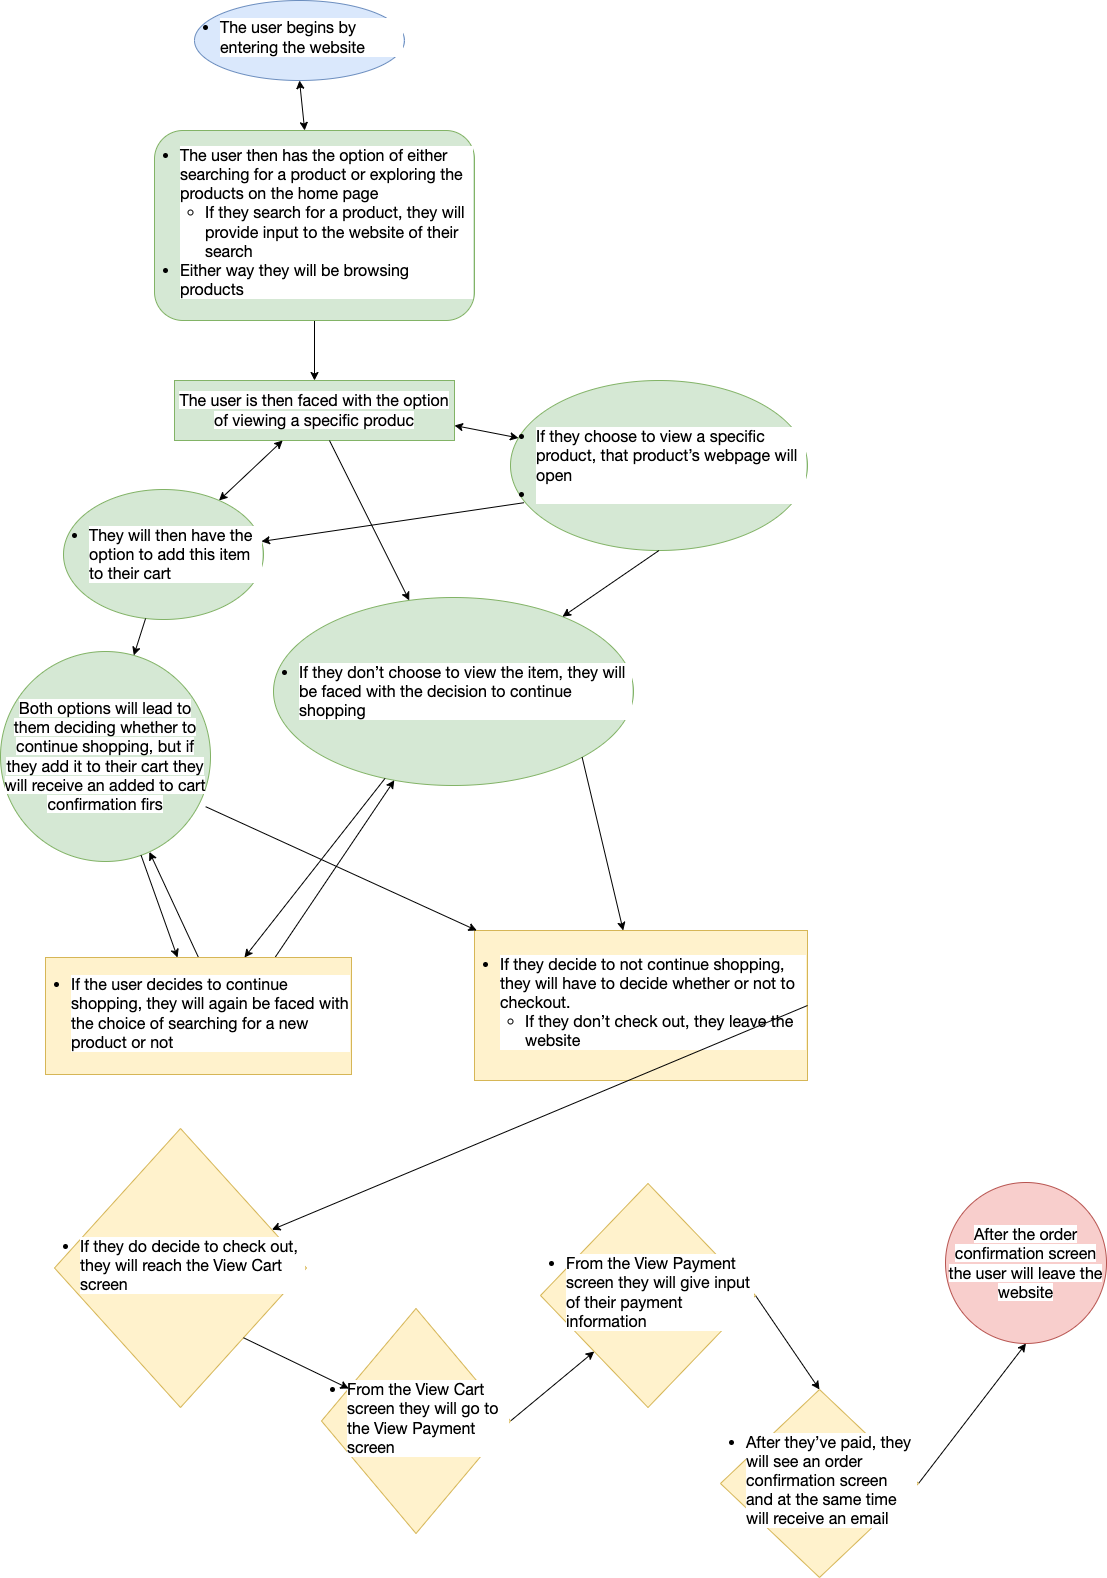

The diagram above was exported from draw.io. Its source (the exported page's mxGraphModel, read from the mxfile embedded in the PNG):
<mxGraphModel dx="2944" dy="2088" grid="1" gridSize="9" guides="1" tooltips="1" connect="1" arrows="1" fold="1" page="1" pageScale="1" pageWidth="1654" pageHeight="2336" math="0" shadow="0">
  <root>
    <mxCell id="0" />
    <mxCell id="1" parent="0" />
    <mxCell id="2" value="&lt;ul style=&quot;padding: 0px; margin: 0px 0px 6px 25px; font-family: &amp;quot;Lato Extended&amp;quot;, Lato, &amp;quot;Helvetica Neue&amp;quot;, Helvetica, Arial, sans-serif; font-size: 16px; text-align: start; background-color: rgb(255, 255, 255);&quot;&gt;&lt;li aria-level=&quot;1&quot;&gt;The user begins by entering the website&lt;/li&gt;&lt;/ul&gt;" style="ellipse;whiteSpace=wrap;html=1;fillColor=#dae8fc;strokeColor=#6c8ebf;" vertex="1" parent="1">
      <mxGeometry x="230" y="60" width="210" height="80" as="geometry" />
    </mxCell>
    <mxCell id="9" style="edgeStyle=none;html=1;exitX=0.5;exitY=1;exitDx=0;exitDy=0;" edge="1" parent="1" source="3" target="6">
      <mxGeometry relative="1" as="geometry" />
    </mxCell>
    <mxCell id="3" value="&lt;ul style=&quot;padding: 0px; margin: 0px 0px 6px 25px; font-family: &amp;quot;Lato Extended&amp;quot;, Lato, &amp;quot;Helvetica Neue&amp;quot;, Helvetica, Arial, sans-serif; font-size: 16px; text-align: start; background-color: rgb(255, 255, 255);&quot;&gt;&lt;li aria-level=&quot;1&quot;&gt;The user then has the option of either searching for a product or exploring the products on the home page&lt;/li&gt;&lt;ul style=&quot;padding: 0px; margin: 0px 0px 0px 25px;&quot;&gt;&lt;li aria-level=&quot;2&quot;&gt;If they search for a product, they will provide input to the website of their search&lt;/li&gt;&lt;/ul&gt;&lt;li&gt;Either way they will be browsing products&lt;/li&gt;&lt;/ul&gt;" style="rounded=1;whiteSpace=wrap;html=1;fillColor=#d5e8d4;strokeColor=#82b366;" vertex="1" parent="1">
      <mxGeometry x="190" y="190" width="320" height="190" as="geometry" />
    </mxCell>
    <mxCell id="5" value="" style="endArrow=classic;startArrow=classic;html=1;exitX=0.5;exitY=1;exitDx=0;exitDy=0;" edge="1" parent="1" source="2" target="3">
      <mxGeometry width="50" height="50" relative="1" as="geometry">
        <mxPoint x="290" y="140" as="sourcePoint" />
        <mxPoint x="400" y="240" as="targetPoint" />
      </mxGeometry>
    </mxCell>
    <mxCell id="6" value="&lt;span style=&quot;font-family: &amp;quot;Lato Extended&amp;quot;, Lato, &amp;quot;Helvetica Neue&amp;quot;, Helvetica, Arial, sans-serif; font-size: 16px; text-align: left; background-color: rgb(255, 255, 255);&quot;&gt;The user is then faced with the option of viewing a specific produc&lt;/span&gt;" style="rounded=0;whiteSpace=wrap;html=1;fillColor=#d5e8d4;strokeColor=#82b366;" vertex="1" parent="1">
      <mxGeometry x="210" y="440" width="280" height="60" as="geometry" />
    </mxCell>
    <mxCell id="10" value="&lt;ul style=&quot;padding: 0px; margin: 0px 0px 0px 25px; font-family: &amp;quot;Lato Extended&amp;quot;, Lato, &amp;quot;Helvetica Neue&amp;quot;, Helvetica, Arial, sans-serif; font-size: 16px; text-align: start; background-color: rgb(255, 255, 255);&quot;&gt;&lt;li aria-level=&quot;2&quot;&gt;They will then have the option to add this item to their cart&lt;/li&gt;&lt;/ul&gt;" style="ellipse;whiteSpace=wrap;html=1;fillColor=#d5e8d4;strokeColor=#82b366;" vertex="1" parent="1">
      <mxGeometry x="99" y="549" width="200" height="130" as="geometry" />
    </mxCell>
    <mxCell id="11" value="&lt;meta charset=&quot;utf-8&quot;&gt;&lt;span style=&quot;color: rgb(0, 0, 0); font-family: &amp;quot;Lato Extended&amp;quot;, Lato, &amp;quot;Helvetica Neue&amp;quot;, Helvetica, Arial, sans-serif; font-size: 16px; font-style: normal; font-variant-ligatures: normal; font-variant-caps: normal; font-weight: 400; letter-spacing: normal; orphans: 2; text-align: left; text-indent: 0px; text-transform: none; widows: 2; word-spacing: 0px; -webkit-text-stroke-width: 0px; background-color: rgb(255, 255, 255); text-decoration-thickness: initial; text-decoration-style: initial; text-decoration-color: initial; float: none; display: inline !important;&quot;&gt;Both options will lead to them deciding whether to continue shopping, but if they add it to their cart they will receive an added to cart confirmation firs&lt;/span&gt;" style="ellipse;whiteSpace=wrap;html=1;fillColor=#d5e8d4;strokeColor=#82b366;" vertex="1" parent="1">
      <mxGeometry x="36" y="711" width="210" height="210" as="geometry" />
    </mxCell>
    <mxCell id="12" value="&lt;ul style=&quot;padding: 0px; margin: 0px 0px 0px 25px; font-family: &amp;quot;Lato Extended&amp;quot;, Lato, &amp;quot;Helvetica Neue&amp;quot;, Helvetica, Arial, sans-serif; font-size: 16px; text-align: start; background-color: rgb(255, 255, 255);&quot;&gt;&lt;li aria-level=&quot;2&quot;&gt;If they choose to view a specific product, that product’s webpage will open&lt;/li&gt;&lt;li&gt;&lt;/li&gt;&lt;/ul&gt;" style="ellipse;whiteSpace=wrap;html=1;fillColor=#d5e8d4;strokeColor=#82b366;" vertex="1" parent="1">
      <mxGeometry x="546" y="440" width="297" height="170" as="geometry" />
    </mxCell>
    <mxCell id="13" value="" style="endArrow=classic;startArrow=classic;html=1;" edge="1" parent="1" source="6" target="10">
      <mxGeometry width="50" height="50" relative="1" as="geometry">
        <mxPoint x="801" y="617" as="sourcePoint" />
        <mxPoint x="851" y="567" as="targetPoint" />
      </mxGeometry>
    </mxCell>
    <mxCell id="14" value="" style="endArrow=classic;startArrow=classic;html=1;entryX=1;entryY=0.75;entryDx=0;entryDy=0;" edge="1" parent="1" source="12" target="6">
      <mxGeometry width="50" height="50" relative="1" as="geometry">
        <mxPoint x="801" y="617" as="sourcePoint" />
        <mxPoint x="851" y="567" as="targetPoint" />
      </mxGeometry>
    </mxCell>
    <mxCell id="15" value="&lt;ul style=&quot;padding: 0px; margin: 0px 0px 0px 25px; font-family: &amp;quot;Lato Extended&amp;quot;, Lato, &amp;quot;Helvetica Neue&amp;quot;, Helvetica, Arial, sans-serif; font-size: 16px; text-align: start; background-color: rgb(255, 255, 255);&quot;&gt;&lt;li aria-level=&quot;2&quot;&gt;If they don’t choose to view the item, they will be faced with the decision to continue shopping&lt;/li&gt;&lt;/ul&gt;" style="ellipse;whiteSpace=wrap;html=1;fillColor=#d5e8d4;strokeColor=#82b366;" vertex="1" parent="1">
      <mxGeometry x="309" y="657" width="360" height="188" as="geometry" />
    </mxCell>
    <mxCell id="16" value="" style="endArrow=classic;html=1;" edge="1" parent="1" source="10" target="11">
      <mxGeometry width="50" height="50" relative="1" as="geometry">
        <mxPoint x="801" y="599" as="sourcePoint" />
        <mxPoint x="851" y="549" as="targetPoint" />
      </mxGeometry>
    </mxCell>
    <mxCell id="17" value="" style="endArrow=classic;html=1;" edge="1" parent="1" source="6" target="15">
      <mxGeometry width="50" height="50" relative="1" as="geometry">
        <mxPoint x="801" y="599" as="sourcePoint" />
        <mxPoint x="851" y="549" as="targetPoint" />
      </mxGeometry>
    </mxCell>
    <mxCell id="37" style="edgeStyle=none;html=1;exitX=0.5;exitY=0;exitDx=0;exitDy=0;" edge="1" parent="1" source="18" target="11">
      <mxGeometry relative="1" as="geometry" />
    </mxCell>
    <mxCell id="38" style="edgeStyle=none;html=1;exitX=0.75;exitY=0;exitDx=0;exitDy=0;" edge="1" parent="1" source="18" target="15">
      <mxGeometry relative="1" as="geometry" />
    </mxCell>
    <mxCell id="18" value="&lt;ul style=&quot;padding: 0px; margin: 0px 0px 6px 25px; font-family: &amp;quot;Lato Extended&amp;quot;, Lato, &amp;quot;Helvetica Neue&amp;quot;, Helvetica, Arial, sans-serif; font-size: 16px; text-align: start; background-color: rgb(255, 255, 255);&quot;&gt;&lt;li aria-level=&quot;1&quot;&gt;If the user decides to continue shopping, they will again be faced with the choice of searching for a new product or not&lt;/li&gt;&lt;/ul&gt;" style="rounded=0;whiteSpace=wrap;html=1;fillColor=#fff2cc;strokeColor=#d6b656;" vertex="1" parent="1">
      <mxGeometry x="81" y="1017" width="306" height="117" as="geometry" />
    </mxCell>
    <mxCell id="20" value="" style="endArrow=classic;html=1;" edge="1" parent="1" source="11" target="18">
      <mxGeometry width="50" height="50" relative="1" as="geometry">
        <mxPoint x="801" y="581" as="sourcePoint" />
        <mxPoint x="851" y="531" as="targetPoint" />
      </mxGeometry>
    </mxCell>
    <mxCell id="21" value="" style="endArrow=classic;html=1;" edge="1" parent="1" source="15" target="18">
      <mxGeometry width="50" height="50" relative="1" as="geometry">
        <mxPoint x="801" y="581" as="sourcePoint" />
        <mxPoint x="851" y="531" as="targetPoint" />
      </mxGeometry>
    </mxCell>
    <mxCell id="22" value="&lt;ul style=&quot;padding: 0px; margin: 0px 0px 6px 25px; font-family: &amp;quot;Lato Extended&amp;quot;, Lato, &amp;quot;Helvetica Neue&amp;quot;, Helvetica, Arial, sans-serif; font-size: 16px; text-align: start; background-color: rgb(255, 255, 255);&quot;&gt;&lt;li aria-level=&quot;1&quot;&gt;If they decide to not continue shopping, they will have to decide whether or not to checkout.&lt;/li&gt;&lt;ul style=&quot;padding: 0px; margin: 0px 0px 0px 25px;&quot;&gt;&lt;li aria-level=&quot;2&quot;&gt;If they don’t check out, they leave the website&lt;/li&gt;&lt;/ul&gt;&lt;/ul&gt;" style="rounded=0;whiteSpace=wrap;html=1;fillColor=#fff2cc;strokeColor=#d6b656;" vertex="1" parent="1">
      <mxGeometry x="510" y="990" width="333" height="150" as="geometry" />
    </mxCell>
    <mxCell id="23" value="" style="endArrow=classic;html=1;exitX=0.977;exitY=0.739;exitDx=0;exitDy=0;exitPerimeter=0;" edge="1" parent="1" source="11" target="22">
      <mxGeometry width="50" height="50" relative="1" as="geometry">
        <mxPoint x="801" y="554" as="sourcePoint" />
        <mxPoint x="851" y="504" as="targetPoint" />
      </mxGeometry>
    </mxCell>
    <mxCell id="24" value="" style="endArrow=classic;html=1;exitX=1;exitY=1;exitDx=0;exitDy=0;" edge="1" parent="1" source="15" target="22">
      <mxGeometry width="50" height="50" relative="1" as="geometry">
        <mxPoint x="801" y="554" as="sourcePoint" />
        <mxPoint x="851" y="504" as="targetPoint" />
      </mxGeometry>
    </mxCell>
    <mxCell id="25" value="&lt;ul style=&quot;padding: 0px; margin: 0px 0px 6px 25px; font-family: &amp;quot;Lato Extended&amp;quot;, Lato, &amp;quot;Helvetica Neue&amp;quot;, Helvetica, Arial, sans-serif; font-size: 16px; text-align: start; background-color: rgb(255, 255, 255);&quot;&gt;&lt;li aria-level=&quot;1&quot;&gt;If they do decide to check out, they will reach the View Cart screen&lt;/li&gt;&lt;/ul&gt;" style="rhombus;whiteSpace=wrap;html=1;fillColor=#fff2cc;strokeColor=#d6b656;" vertex="1" parent="1">
      <mxGeometry x="90" y="1188" width="252" height="279" as="geometry" />
    </mxCell>
    <mxCell id="26" value="" style="endArrow=classic;html=1;exitX=1;exitY=0.5;exitDx=0;exitDy=0;" edge="1" parent="1" source="22" target="25">
      <mxGeometry width="50" height="50" relative="1" as="geometry">
        <mxPoint x="801" y="680" as="sourcePoint" />
        <mxPoint x="851" y="630" as="targetPoint" />
      </mxGeometry>
    </mxCell>
    <mxCell id="33" style="edgeStyle=none;html=1;exitX=1;exitY=0.5;exitDx=0;exitDy=0;entryX=0;entryY=1;entryDx=0;entryDy=0;" edge="1" parent="1" source="27" target="31">
      <mxGeometry relative="1" as="geometry" />
    </mxCell>
    <mxCell id="27" value="&lt;ul style=&quot;padding: 0px; margin: 0px 0px 6px 25px; font-family: &amp;quot;Lato Extended&amp;quot;, Lato, &amp;quot;Helvetica Neue&amp;quot;, Helvetica, Arial, sans-serif; font-size: 16px; text-align: start; background-color: rgb(255, 255, 255);&quot;&gt;&lt;li aria-level=&quot;1&quot;&gt;From the View Cart screen they will go to the View Payment screen&lt;/li&gt;&lt;/ul&gt;" style="rhombus;whiteSpace=wrap;html=1;fillColor=#fff2cc;strokeColor=#d6b656;" vertex="1" parent="1">
      <mxGeometry x="357" y="1368" width="189" height="225" as="geometry" />
    </mxCell>
    <mxCell id="28" value="" style="endArrow=classic;html=1;exitX=1;exitY=1;exitDx=0;exitDy=0;" edge="1" parent="1" source="25" target="27">
      <mxGeometry width="50" height="50" relative="1" as="geometry">
        <mxPoint x="801" y="680" as="sourcePoint" />
        <mxPoint x="851" y="630" as="targetPoint" />
      </mxGeometry>
    </mxCell>
    <mxCell id="29" value="" style="endArrow=classic;html=1;exitX=0.045;exitY=0.719;exitDx=0;exitDy=0;exitPerimeter=0;" edge="1" parent="1" source="12" target="10">
      <mxGeometry width="50" height="50" relative="1" as="geometry">
        <mxPoint x="801" y="680" as="sourcePoint" />
        <mxPoint x="851" y="630" as="targetPoint" />
      </mxGeometry>
    </mxCell>
    <mxCell id="30" value="" style="endArrow=classic;html=1;exitX=0.5;exitY=1;exitDx=0;exitDy=0;" edge="1" parent="1" source="12" target="15">
      <mxGeometry width="50" height="50" relative="1" as="geometry">
        <mxPoint x="801" y="680" as="sourcePoint" />
        <mxPoint x="851" y="630" as="targetPoint" />
      </mxGeometry>
    </mxCell>
    <mxCell id="35" style="edgeStyle=none;html=1;exitX=1;exitY=0.5;exitDx=0;exitDy=0;entryX=0.5;entryY=0;entryDx=0;entryDy=0;" edge="1" parent="1" source="31" target="34">
      <mxGeometry relative="1" as="geometry" />
    </mxCell>
    <mxCell id="31" value="&lt;ul style=&quot;padding: 0px; margin: 0px 0px 6px 25px; font-family: &amp;quot;Lato Extended&amp;quot;, Lato, &amp;quot;Helvetica Neue&amp;quot;, Helvetica, Arial, sans-serif; font-size: 16px; text-align: start; background-color: rgb(255, 255, 255);&quot;&gt;&lt;li aria-level=&quot;1&quot;&gt;From the View Payment screen they will give input of their payment information&lt;/li&gt;&lt;/ul&gt;" style="rhombus;whiteSpace=wrap;html=1;fillColor=#fff2cc;strokeColor=#d6b656;" vertex="1" parent="1">
      <mxGeometry x="576" y="1243" width="215" height="224" as="geometry" />
    </mxCell>
    <mxCell id="39" style="edgeStyle=none;html=1;exitX=1;exitY=0.5;exitDx=0;exitDy=0;entryX=0.5;entryY=1;entryDx=0;entryDy=0;" edge="1" parent="1" source="34" target="36">
      <mxGeometry relative="1" as="geometry" />
    </mxCell>
    <mxCell id="34" value="&lt;ul style=&quot;padding: 0px; margin: 0px 0px 6px 25px; font-family: &amp;quot;Lato Extended&amp;quot;, Lato, &amp;quot;Helvetica Neue&amp;quot;, Helvetica, Arial, sans-serif; font-size: 16px; text-align: start; background-color: rgb(255, 255, 255);&quot;&gt;&lt;li aria-level=&quot;1&quot;&gt;After they’ve paid, they will see an order confirmation screen and at the same time will receive an email&lt;/li&gt;&lt;/ul&gt;" style="rhombus;whiteSpace=wrap;html=1;fillColor=#fff2cc;strokeColor=#d6b656;" vertex="1" parent="1">
      <mxGeometry x="756" y="1449" width="198" height="188" as="geometry" />
    </mxCell>
    <mxCell id="36" value="&lt;span style=&quot;font-family: &amp;quot;Lato Extended&amp;quot;, Lato, &amp;quot;Helvetica Neue&amp;quot;, Helvetica, Arial, sans-serif; font-size: 16px; text-align: start; background-color: rgb(255, 255, 255);&quot;&gt;After the order confirmation screen the user will leave the website&lt;/span&gt;" style="ellipse;whiteSpace=wrap;html=1;aspect=fixed;fillColor=#f8cecc;strokeColor=#b85450;" vertex="1" parent="1">
      <mxGeometry x="981" y="1242" width="161" height="161" as="geometry" />
    </mxCell>
  </root>
</mxGraphModel>